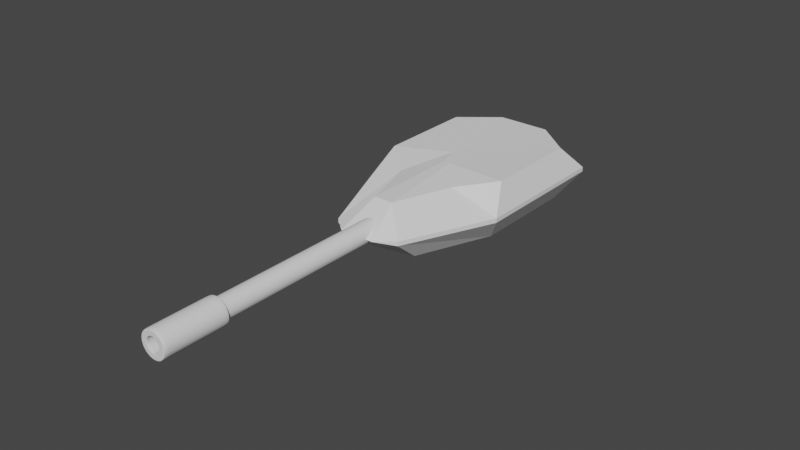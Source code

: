 # Source: FancyTorret.blend  (saved by Blender 3.5.10; exported with 4.5.12 LTS)
import bpy
from mathutils import Matrix  # noqa: F401  (used for matrix-valued properties, if any)

bpy.ops.wm.read_factory_settings(use_empty=True)
scene = bpy.context.scene
scene.name = 'Scene'

# ---- collections
col_collection = bpy.data.collections.new('Collection'); scene.collection.children.link(col_collection)

# ---- node groups
ng_auto_smooth = bpy.data.node_groups.new('Auto Smooth', 'GeometryNodeTree')
_s = ng_auto_smooth.interface.new_socket(name='Geometry', in_out='OUTPUT', socket_type='NodeSocketGeometry')
_s = ng_auto_smooth.interface.new_socket(name='Geometry', in_out='INPUT', socket_type='NodeSocketGeometry')
_s = ng_auto_smooth.interface.new_socket(name='Angle', in_out='INPUT', socket_type='NodeSocketFloat')
_s.subtype = 'ANGLE'
_s.min_value = 0.0
_s.max_value = 3.142
ng_auto_smooth.is_modifier = True
_N = ng_auto_smooth.nodes; _L = ng_auto_smooth.links
n0 = _N.new('NodeGroupOutput'); n0.name = 'Group Output'; n0.location = (480, -100)
n1 = _N.new('NodeGroupInput'); n1.name = 'Group Input'; n1.location = (-420, -300)
n2 = _N.new('NodeGroupInput'); n2.name = 'Group Input.001'; n2.location = (-60, -100)
n3 = _N.new('GeometryNodeSetShadeSmooth'); n3.name = 'Set Shade Smooth'; n3.location = (120, -100)
n3.domain = 'EDGE'
n4 = _N.new('GeometryNodeSetShadeSmooth'); n4.name = 'Set Shade Smooth.001'; n4.location = (300, -100)
n5 = _N.new('GeometryNodeInputMeshEdgeAngle'); n5.name = 'Edge Angle'; n5.location = (-420, -220)
n6 = _N.new('GeometryNodeInputEdgeSmooth'); n6.name = 'Is Edge Smooth'; n6.location = (-60, -160)
n7 = _N.new('GeometryNodeInputShadeSmooth'); n7.name = 'Is Face Smooth'; n7.location = (-240, -340)
n8 = _N.new('FunctionNodeBooleanMath'); n8.name = 'Boolean Math'; n8.location = (-60, -220)
n9 = _N.new('FunctionNodeCompare'); n9.name = 'Compare'; n9.location = (-240, -180)
n9.operation = 'LESS_EQUAL'
_L.new(n5.outputs[0], n9.inputs[0])
_L.new(n4.outputs[0], n0.inputs[0])
_L.new(n1.outputs[1], n9.inputs[1])
_L.new(n9.outputs[0], n8.inputs[0])
_L.new(n7.outputs[0], n8.inputs[1])
_L.new(n2.outputs[0], n3.inputs[0])
_L.new(n6.outputs[0], n3.inputs[1])
_L.new(n3.outputs[0], n4.inputs[0])
_L.new(n8.outputs[0], n3.inputs[2])
n0.is_active_output = True

# ---- world
world_world = bpy.data.worlds.new('World'); scene.world = world_world
world_world.use_nodes = True; world_world.node_tree.nodes.clear()
_N = world_world.node_tree.nodes; _L = world_world.node_tree.links
n0 = _N.new('ShaderNodeOutputWorld'); n0.name = 'World Output'; n0.location = (300, 300)
n1 = _N.new('ShaderNodeBackground'); n1.name = 'Background'; n1.location = (10, 300)
n1.inputs[0].default_value = (0.05088, 0.05088, 0.05088, 1.0)
_L.new(n1.outputs[0], n0.inputs[0])
n0.is_active_output = True
world_world.color = (0.05088, 0.05088, 0.05088)
world_world.use_sun_shadow = False
world_world.sun_shadow_jitter_overblur = 0.0

# ---- meshes
me_001 = bpy.data.meshes.new('圆环.001')
me_001.from_pydata([(2.112e-07, 1.015, -9.08), (-0.7179, 0.7179, -9.08), (-1.015, -4.091e-07, -9.08), (-0.7179, -0.7179, -9.08), (2.112e-07, -1.015, -9.08), (0.7179, -0.7179, -9.08), (1.015, -4.091e-07, -9.08), (0.7179, 0.7179, -9.08), (1.048e-06, 1.344, -9.08), (-0.9506, 0.9506, -9.08), (-1.344, -1.407e-07, -9.08), (-0.9506, -0.9506, -9.08), (9.612e-07, -1.344, -9.08), (0.9506, -0.9506, -9.08), (1.344, -2.273e-07, -9.08), (0.9506, 0.9506, -9.08), (1.396e-06, 1.344, -14.73), (-0.9506, 0.9506, -14.73), (-1.344, -1.923e-07, -14.73), (-0.9506, -0.9506, -14.73), (1.309e-06, -1.344, -14.73), (0.9506, -0.9506, -14.73), (1.344, -2.788e-07, -14.73), (0.9506, 0.9506, -14.73), (1.253e-06, 0.7074, -14.73), (-0.5002, 0.5002, -14.73), (-0.7074, 9.509e-09, -14.73), (-0.5002, -0.5002, -14.73), (1.207e-06, -0.7074, -14.73), (0.5002, -0.5002, -14.73), (0.7074, -3.603e-08, -14.73), (0.5002, 0.5002, -14.73), (1.253e-06, 0.7074, -14.73), (-0.5002, 0.5002, -14.73), (-0.7074, 9.509e-09, -14.73), (-0.5002, -0.5002, -14.73), (1.207e-06, -0.7074, -14.73), (0.5002, -0.5002, -14.73), (0.7074, -3.603e-08, -14.73), (0.5002, 0.5002, -14.73), (1.084e-06, 0.9894, -12.65), (-0.6996, 0.6996, -12.65), (-0.9894, 7.673e-08, -12.65), (-0.6996, -0.6996, -12.65), (1.02e-06, -0.9894, -12.65), (0.6996, -0.6996, -12.65), (0.9894, 1.304e-08, -12.65), (0.6996, 0.6996, -12.65), (1.015, -4.091e-07, -9.08), (2.112e-07, -1.015, -9.08), (-1.015, -4.091e-07, -9.08), (2.112e-07, 1.015, -9.08), (0.7179, 0.7179, -9.08), (0.7179, -0.7179, -9.08), (-0.7179, -0.7179, -9.08), (-0.7179, 0.7179, -9.08), (0.9506, 0.9506, -9.08), (1.048e-06, 1.344, -9.08), (0.9506, -0.9506, -9.08), (1.344, -2.273e-07, -9.08), (-0.9506, -0.9506, -9.08), (9.612e-07, -1.344, -9.08), (-0.9506, 0.9506, -9.08), (-1.344, -1.407e-07, -9.08), (0.9506, 0.9506, -14.73), (0.9506, -0.9506, -14.73), (-0.9506, -0.9506, -14.73), (-0.9506, 0.9506, -14.73), (1.396e-06, 1.344, -14.73), (1.344, -2.788e-07, -14.73), (1.309e-06, -1.344, -14.73), (-1.344, -1.923e-07, -14.73), (-0.6996, -0.6996, -12.65), (1.02e-06, -0.9894, -12.65), (-0.6996, 0.6996, -12.65), (-0.9894, 7.673e-08, -12.65), (0.9894, 1.304e-08, -12.65), (0.6996, 0.6996, -12.65), (0.6996, -0.6996, -12.65), (1.084e-06, 0.9894, -12.65), (-8.408e-07, 1.015, 7.792), (-1.015, -1.998e-07, 7.792), (-8.408e-07, -1.015, 7.792), (1.015, -1.998e-07, 7.792), (-0.7179, 0.7179, 7.792), (-0.7179, -0.7179, 7.792), (0.7179, -0.7179, 7.792), (0.7179, 0.7179, 7.792), (0.7179, 0.7179, -1.768), (0.7179, -0.7179, -1.768), (-0.7179, -0.7179, -1.768), (-0.7179, 0.7179, -1.768), (1.015, -3.184e-07, -1.768), (-2.447e-07, -1.015, -1.768), (-1.015, -3.184e-07, -1.768), (-2.447e-07, 1.015, -1.768)], [], [(52, 48, 6, 7), (53, 49, 4, 5), (54, 50, 2, 3), (55, 51, 0, 1), (51, 52, 7, 0), (48, 53, 5, 6), (49, 54, 3, 4), (50, 55, 1, 2), (2, 1, 9, 10), (7, 6, 14, 15), (5, 4, 12, 13), (3, 2, 10, 11), (1, 0, 8, 9), (0, 7, 15, 8), (6, 5, 13, 14), (4, 3, 11, 12), (68, 64, 23, 16), (69, 65, 21, 22), (70, 66, 19, 20), (71, 67, 17, 18), (64, 69, 22, 23), (65, 70, 20, 21), (66, 71, 18, 19), (67, 68, 16, 17), (19, 18, 26, 27), (17, 16, 24, 25), (16, 23, 31, 24), (22, 21, 29, 30), (20, 19, 27, 28), (18, 17, 25, 26), (23, 22, 30, 31), (21, 20, 28, 29), (31, 30, 38, 39), (29, 28, 36, 37), (27, 26, 34, 35), (25, 24, 32, 33), (24, 31, 39, 32), (30, 29, 37, 38), (28, 27, 35, 36), (26, 25, 33, 34), (73, 72, 43, 44), (75, 74, 41, 42), (77, 76, 46, 47), (78, 73, 44, 45), (72, 75, 42, 43), (74, 79, 40, 41), (79, 77, 47, 40), (76, 78, 45, 46), (41, 40, 47, 46, 45, 44, 43, 42), (94, 91, 55, 50), (93, 90, 54, 49), (92, 89, 53, 48), (95, 88, 52, 51), (91, 95, 51, 55), (90, 94, 50, 54), (89, 93, 49, 53), (88, 92, 48, 52), (9, 8, 57, 62), (11, 10, 63, 60), (13, 12, 61, 58), (15, 14, 59, 56), (10, 9, 62, 63), (12, 11, 60, 61), (14, 13, 58, 59), (8, 15, 56, 57), (62, 57, 68, 67), (60, 63, 71, 66), (58, 61, 70, 65), (56, 59, 69, 64), (63, 62, 67, 71), (61, 60, 66, 70), (59, 58, 65, 69), (57, 56, 64, 68), (38, 37, 78, 76), (32, 39, 77, 79), (33, 32, 79, 74), (35, 34, 75, 72), (37, 36, 73, 78), (39, 38, 76, 77), (34, 33, 74, 75), (36, 35, 72, 73), (91, 94, 81, 84), (92, 88, 87, 83), (90, 93, 82, 85), (95, 91, 84, 80), (89, 92, 83, 86), (94, 90, 85, 81), (88, 95, 80, 87), (93, 89, 86, 82)])
me_001.polygons.foreach_set('use_smooth', [True] * 89)
_uv = me_001.uv_layers.new(name='UV 贴图')
_uv.uv.foreach_set('vector', [0.0, 0.0, 0.0, 0.0, 0.0, 0.0, 0.0, 0.0, 0.0, 0.0, 0.0, 0.0, 0.0, 0.0, 0.0, 0.0, 0.0, 0.0, 0.0, 0.0, 0.0, 0.0, 0.0, 0.0, 0.0, 0.0, 0.0, 0.0, 0.0, 0.0, 0.0, 0.0, 0.0, 0.0, 0.0, 0.0, 0.0, 0.0, 0.0, 0.0, 0.0, 0.0, 0.0, 0.0, 0.0, 0.0, 0.0, 0.0, 0.0, 0.0, 0.0, 0.0, 0.0, 0.0, 0.0, 0.0, 0.0, 0.0, 0.0, 0.0, 0.0, 0.0, 0.0, 0.0, 0.0, 0.0, 0.0, 0.0, 0.0, 0.0, 0.0, 0.0, 0.0, 0.0, 0.0, 0.0, 0.0, 0.0, 0.0, 0.0, 0.0, 0.0, 0.0, 0.0, 0.0, 0.0, 0.0, 0.0, 0.0, 0.0, 0.0, 0.0, 0.0, 0.0, 0.0, 0.0, 0.0, 0.0, 0.0, 0.0, 0.0, 0.0, 0.0, 0.0, 0.0, 0.0, 0.0, 0.0, 0.0, 0.0, 0.0, 0.0, 0.0, 0.0, 0.0, 0.0, 0.0, 0.0, 0.0, 0.0, 0.0, 0.0, 0.0, 0.0, 0.0, 0.0, 0.0, 0.0, 0.0, 0.0, 0.0, 0.0, 0.0, 0.0, 0.0, 0.0, 0.0, 0.0, 0.0, 0.0, 0.0, 0.0, 0.0, 0.0, 0.0, 0.0, 0.0, 0.0, 0.0, 0.0, 0.0, 0.0, 0.0, 0.0, 0.0, 0.0, 0.0, 0.0, 0.0, 0.0, 0.0, 0.0, 0.0, 0.0, 0.0, 0.0, 0.0, 0.0, 0.0, 0.0, 0.0, 0.0, 0.0, 0.0, 0.0, 0.0, 0.0, 0.0, 0.0, 0.0, 0.0, 0.0, 0.0, 0.0, 0.0, 0.0, 0.0, 0.0, 0.0, 0.0, 0.0, 0.0, 0.0, 0.0, 0.0, 0.0, 0.0, 0.0, 0.0, 0.0, 0.0, 0.0, 0.0, 0.0, 0.0, 0.0, 0.0, 0.0, 0.0, 0.0, 0.0, 0.0, 0.0, 0.0, 0.0, 0.0, 0.0, 0.0, 0.0, 0.0, 0.0, 0.0, 0.0, 0.0, 0.0, 0.0, 0.0, 0.0, 0.0, 0.0, 0.0, 0.0, 0.0, 0.0, 0.0, 0.0, 0.0, 0.0, 0.0, 0.0, 0.0, 0.0, 0.0, 0.0, 0.0, 0.0, 0.0, 0.0, 0.0, 0.0, 0.0, 0.0, 0.0, 0.0, 0.0, 0.0, 0.0, 0.0, 0.0, 0.0, 0.0, 0.0, 0.0, 0.0, 0.0, 0.0, 0.0, 0.0, 0.0, 0.0, 0.0, 0.0, 0.0, 0.0, 0.0, 0.0, 0.0, 0.0, 0.0, 0.0, 0.0, 0.0, 0.0, 0.0, 0.0, 0.0, 0.0, 0.0, 0.0, 0.0, 0.0, 0.0, 0.0, 0.0, 0.0, 0.0, 0.0, 0.0, 0.0, 0.0, 0.0, 0.0, 0.0, 0.0, 0.0, 0.0, 0.0, 0.0, 0.0, 0.0, 0.0, 0.0, 0.0, 0.0, 0.0, 0.0, 0.0, 0.0, 0.0, 0.0, 0.0, 0.0, 0.0, 0.0, 0.0, 0.0, 0.0, 0.0, 0.0, 0.0, 0.0, 0.0, 0.0, 0.0, 0.0, 0.0, 0.0, 0.0, 0.0, 0.0, 0.0, 0.0, 0.0, 0.0, 0.0, 0.0, 0.0, 0.0, 0.0, 0.0, 0.0, 0.0, 0.0, 0.0, 0.0, 0.0, 0.0, 0.0, 0.0, 0.0, 0.0, 0.0, 0.0, 0.0, 0.0, 0.0, 0.0, 0.0, 0.0, 0.0, 0.0, 0.0, 0.0, 0.0, 0.0, 0.0, 0.0, 0.0, 0.0, 0.0, 0.0, 0.0, 0.0, 0.0, 0.0, 0.0, 0.0, 0.0, 0.0, 0.0, 0.0, 0.0, 0.0, 0.0, 0.0, 0.0, 0.0, 0.0, 0.0, 0.0, 0.0, 0.0, 0.0, 0.0, 0.0, 0.0, 0.0, 0.0, 0.0, 0.0, 0.0, 0.0, 0.0, 0.0, 0.0, 0.0, 0.0, 0.0, 0.0, 0.0, 0.0, 0.0, 0.0, 0.0, 0.0, 0.0, 0.0, 0.0, 0.0, 0.0, 0.0, 0.0, 0.0, 0.0, 0.0, 0.0, 0.0, 0.0, 0.0, 0.0, 0.0, 0.0, 0.0, 0.0, 0.0, 0.0, 0.0, 0.0, 0.0, 0.0, 0.0, 0.0, 0.0, 0.0, 0.0, 0.0, 0.0, 0.0, 0.0, 0.0, 0.0, 0.0, 0.0, 0.0, 0.0, 0.0, 0.0, 0.0, 0.0, 0.0, 0.0, 0.0, 0.0, 0.0, 0.0, 0.0, 0.0, 0.0, 0.0, 0.0, 0.0, 0.0, 0.0, 0.0, 0.0, 0.0, 0.0, 0.0, 0.0, 0.0, 0.0, 0.0, 0.0, 0.0, 0.0, 0.0, 0.0, 0.0, 0.0, 0.0, 0.0, 0.0, 0.0, 0.0, 0.0, 0.0, 0.0, 0.0, 0.0, 0.0, 0.0, 0.0, 0.0, 0.0, 0.0, 0.0, 0.0, 0.0, 0.0, 0.0, 0.0, 0.0, 0.0, 0.0, 0.0, 0.0, 0.0, 0.0, 0.0, 0.0, 0.0, 0.0, 0.0, 0.0, 0.0, 0.0, 0.0, 0.0, 0.0, 0.0, 0.0, 0.0, 0.0, 0.0, 0.0, 0.0, 0.0, 0.0, 0.0, 0.0, 0.0, 0.0, 0.0, 0.0, 0.0, 0.0, 0.0, 0.0, 0.0, 0.0, 0.0, 0.0, 0.0, 0.0, 0.0, 0.0, 0.0, 0.0, 0.0, 0.0, 0.0, 0.0, 0.0, 0.0, 0.0, 0.0, 0.0, 0.0, 0.0, 0.0, 0.0, 0.0, 0.0, 0.0, 0.0, 0.0, 0.0, 0.0, 0.0, 0.0, 0.0, 0.0, 0.0, 0.0, 0.0, 0.0, 0.0, 0.0, 0.0, 0.0, 0.0, 0.0, 0.0, 0.0, 0.0, 0.0, 0.0, 0.0, 0.0, 0.0, 0.0, 0.0, 0.0, 0.0, 0.0, 0.0, 0.0, 0.0, 0.0, 0.0, 0.0, 0.0, 0.0, 0.0, 0.0, 0.0, 0.0, 0.0, 0.0, 0.0, 0.0, 0.0, 0.0, 0.0, 0.0, 0.0, 0.0, 0.0, 0.0, 0.0, 0.0, 0.0, 0.0, 0.0, 0.0, 0.0, 0.0, 0.0, 0.0, 0.0, 0.0, 0.0, 0.0, 0.0, 0.0, 0.0, 0.0, 0.0, 0.0, 0.0, 0.0, 0.0, 0.0, 0.0, 0.0, 0.0, 0.0, 0.0, 0.0, 0.0, 0.0, 0.0, 0.0, 0.0, 0.0, 0.0, 0.0, 0.0, 0.0, 0.0, 0.0, 0.0, 0.0, 0.0, 0.0, 0.0, 0.0, 0.0, 0.0, 0.0, 0.0, 0.0, 0.0, 0.0, 0.0, 0.0, 0.0, 0.0, 0.0, 0.0, 0.0, 0.0, 0.0, 0.0, 0.0, 0.0, 0.0, 0.0, 0.0, 0.0, 0.0, 0.0, 0.0, 0.0, 0.0, 0.0, 0.0, 0.0, 0.0, 0.0])
me_001.update()
me_x = bpy.data.meshes.new('圆环')
me_x.from_pydata([(-0.3465, 2.554, -1.263), (-3.55, 2.6, -1.263), (-4.348, 0.6717, -1.263), (-2.051, -1.561, -1.263), (1.786, -3.15, -1.263), (3.034, -2.255, -1.263), (3.74, -0.5506, -1.263), (3.49, 0.9651, -1.263), (-0.7384, 3.459, -0.2269), (-4.628, 3.394, -0.2269), (-5.673, 0.8726, -0.2269), (-2.968, -1.924, -0.2269), (2.336, -4.121, -0.2269), (3.969, -2.95, -0.2269), (4.892, -0.7204, -0.2269), (4.565, 1.262, -0.2269), (-0.7384, 3.459, -0.05157), (-4.628, 3.394, -0.05157), (-5.673, 0.8726, -0.05157), (-2.968, -1.924, -0.05157), (2.336, -4.121, -0.05157), (3.969, -2.95, -0.05157), (4.892, -0.7204, -0.05157), (4.565, 1.262, -0.05157), (0.05652, 0.4946, 0.9301), (-0.8764, 0.6057, 0.9301), (-1.048, 0.1914, 0.9301), (-0.3098, -0.3897, 0.9301), (0.1485, -0.5795, 0.9301), (0.5374, -0.4372, 0.9301), (0.6891, -0.07088, 0.9301), (0.5147, 0.3048, 0.9301), (-2.034, -1.845, 0.9707), (1.545, -3.328, 0.9707), (-1.703, 1.965, 0.7491), (-2.594, -0.1848, 0.7491), (3.983, -0.5363, 0.9707), (3.445, 1.261, 0.9707), (3.195, -2.437, 0.9707), (-0.1333, 2.743, 0.9707), (-4.082, 1.314, -1.263), (-3.816, 1.957, -1.263), (-5.325, 1.713, -0.5672), (-4.977, 2.554, -0.5672), (-5.955, 1.721, -0.05157), (-5.428, 2.994, -0.05157), (-0.9908, 0.3295, 0.9301), (-0.9336, 0.4676, 0.9301), (-4.219, 2.165, 0.7904), (-4.514, 1.452, 0.7904)], [], [(4, 12, 11, 3), (41, 43, 9, 1), (7, 15, 14, 6), (5, 13, 12, 4), (3, 11, 10, 2), (1, 9, 8, 0), (0, 8, 15, 7), (6, 14, 13, 5), (15, 23, 22, 14), (13, 21, 20, 12), (11, 19, 18, 10), (9, 17, 16, 8), (8, 16, 23, 15), (14, 22, 21, 13), (12, 20, 19, 11), (43, 45, 17, 9), (33, 28, 27, 32), (48, 47, 25, 34), (37, 31, 30, 36), (38, 29, 28, 33), (32, 27, 26, 35), (34, 25, 24, 39), (39, 24, 31, 37), (36, 30, 29, 38), (22, 36, 38, 21), (16, 39, 37, 23), (17, 34, 39, 16), (19, 32, 35, 18), (21, 38, 33, 20), (23, 37, 36, 22), (45, 48, 34, 17), (20, 33, 32, 19), (1, 0, 7, 6, 5, 4, 3, 2, 40, 41), (25, 47, 46, 26, 27, 28, 29, 30, 31, 24), (18, 35, 49, 44), (44, 49, 48, 45), (35, 26, 46, 49), (49, 46, 47, 48), (10, 18, 44, 42), (42, 44, 45, 43), (2, 10, 42, 40), (40, 42, 43, 41)])
_uv = me_x.uv_layers.new(name='UV 贴图')
_uv.uv.foreach_set('vector', [0.0, 0.0, 0.0, 0.0, 0.0, 0.0, 0.0, 0.0, 0.0, 0.0, 0.0, 0.0, 0.0, 0.0, 0.0, 0.0, 0.0, 0.0, 0.0, 0.0, 0.0, 0.0, 0.0, 0.0, 0.0, 0.0, 0.0, 0.0, 0.0, 0.0, 0.0, 0.0, 0.0, 0.0, 0.0, 0.0, 0.0, 0.0, 0.0, 0.0, 0.0, 0.0, 0.0, 0.0, 0.0, 0.0, 0.0, 0.0, 0.0, 0.0, 0.0, 0.0, 0.0, 0.0, 0.0, 0.0, 0.0, 0.0, 0.0, 0.0, 0.0, 0.0, 0.0, 0.0, 0.0, 0.0, 0.0, 0.0, 0.0, 0.0, 0.0, 0.0, 0.0, 0.0, 0.0, 0.0, 0.0, 0.0, 0.0, 0.0, 0.0, 0.0, 0.0, 0.0, 0.0, 0.0, 0.0, 0.0, 0.0, 0.0, 0.0, 0.0, 0.0, 0.0, 0.0, 0.0, 0.0, 0.0, 0.0, 0.0, 0.0, 0.0, 0.0, 0.0, 0.0, 0.0, 0.0, 0.0, 0.0, 0.0, 0.0, 0.0, 0.0, 0.0, 0.0, 0.0, 0.0, 0.0, 0.0, 0.0, 0.0, 0.0, 0.0, 0.0, 0.0, 0.0, 0.0, 0.0, 0.0, 0.0, 0.0, 0.0, 0.0, 0.0, 0.0, 0.0, 0.0, 0.0, 0.0, 0.0, 0.0, 0.0, 0.0, 0.0, 0.0, 0.0, 0.0, 0.0, 0.0, 0.0, 0.0, 0.0, 0.0, 0.0, 0.0, 0.0, 0.0, 0.0, 0.0, 0.0, 0.0, 0.0, 0.0, 0.0, 0.0, 0.0, 0.0, 0.0, 0.0, 0.0, 0.0, 0.0, 0.0, 0.0, 0.0, 0.0, 0.0, 0.0, 0.0, 0.0, 0.0, 0.0, 0.0, 0.0, 0.0, 0.0, 0.0, 0.0, 0.0, 0.0, 0.0, 0.0, 0.0, 0.0, 0.0, 0.0, 0.0, 0.0, 0.0, 0.0, 0.0, 0.0, 0.0, 0.0, 0.0, 0.0, 0.0, 0.0, 0.0, 0.0, 0.0, 0.0, 0.0, 0.0, 0.0, 0.0, 0.0, 0.0, 0.0, 0.0, 0.0, 0.0, 0.0, 0.0, 0.0, 0.0, 0.0, 0.0, 0.0, 0.0, 0.0, 0.0, 0.0, 0.0, 0.0, 0.0, 0.0, 0.0, 0.0, 0.0, 0.0, 0.0, 0.0, 0.0, 0.0, 0.0, 0.0, 0.0, 0.0, 0.0, 0.0, 0.0, 0.0, 0.0, 0.0, 0.0, 0.0, 0.0, 0.0, 0.0, 0.0, 0.0, 0.0, 0.0, 0.0, 0.0, 0.0, 0.0, 0.0, 0.0, 0.0, 0.0, 0.0, 0.0, 0.0, 0.0, 0.0, 0.0, 0.0, 0.0, 0.0, 0.0, 0.0, 0.0, 0.0, 0.0, 0.0, 0.0, 0.0, 0.0, 0.0, 0.0, 0.0, 0.0, 0.0, 0.0, 0.0, 0.0, 0.0, 0.0, 0.0, 0.0, 0.0, 0.0, 0.0, 0.0, 0.0, 0.0, 0.0, 0.0, 0.0, 0.0, 0.0, 0.0, 0.0, 0.0, 0.0, 0.0, 0.0, 0.0, 0.0, 0.0, 0.0, 0.0, 0.0, 0.0, 0.0, 0.0, 0.0, 0.0, 0.0, 0.0, 0.0, 0.0, 0.0, 0.0, 0.0, 0.0, 0.0, 0.0, 0.0, 0.0, 0.0, 0.0, 0.0, 0.0, 0.0, 0.0, 0.0, 0.0, 0.0, 0.0, 0.0, 0.0, 0.0, 0.0, 0.0, 0.0, 0.0, 0.0])
me_x.update()

# ---- objects
ob_001 = bpy.data.objects.new('圆环.001', me_001)
ob_x = bpy.data.objects.new('圆环', me_x)

# ---- transforms, parenting, visibility, modifiers, constraints
ob_001.location = (0.0, -21.49, 0.6693)
ob_001.rotation_euler = (1.571, 1.178, 3.142)
ob_001.scale = (1.11, 1.11, 1.11)
_m = ob_001.modifiers.new('细分', 'SUBSURF')
_m.levels = 2
_m = ob_001.modifiers.new('Auto Smooth', 'NODES')
_m.node_group = ng_auto_smooth
_gi = [s.identifier for s in ng_auto_smooth.interface.items_tree if s.item_type == 'SOCKET' and s.in_out == 'INPUT']
_m[_gi[1]] = 0.5236  # 'Angle'
ob_x.location = (-0.1422, 0.2449, 0.731)
ob_x.rotation_euler = (0.0, -0.0, 1.963)
ob_x.scale = (2.544, 2.544, 2.544)

# ---- collection membership
col_collection.objects.link(ob_001)
col_collection.objects.link(ob_x)

# ---- scene / render settings (as saved in the file)
scene.frame_start = 1; scene.frame_end = 250; scene.frame_set(1)
scene.render.engine = 'BLENDER_EEVEE_NEXT'
scene.cycles.sampling_pattern = 'TABULATED_SOBOL'
scene.view_settings.view_transform = 'Filmic'
bpy.context.view_layer.update()

# ---- added for rendering (the .blend has no active camera and no usable light): camera, sun
cam_auto = bpy.data.cameras.new('AutoCamera')
cam_auto.lens = 50.0
cam_auto.sensor_width = 36.0
cam_auto.clip_end = 1000.0
ob_auto_camera = bpy.data.objects.new('AutoCamera', cam_auto)
scene.collection.objects.link(ob_auto_camera)
ob_auto_camera.location = (57.5008, -78.6591, 45.438)
ob_auto_camera.rotation_euler = (1.09748, -7.21219e-08, 0.694738)
scene.camera = ob_auto_camera
light_auto_sun = bpy.data.lights.new('AutoSun', 'SUN')
light_auto_sun.energy = 3.0
light_auto_sun.angle = 0.0523599
ob_auto_sun = bpy.data.objects.new('AutoSun', light_auto_sun)
scene.collection.objects.link(ob_auto_sun)
ob_auto_sun.rotation_euler = (0.872665, 0.174533, 0.523599)
bpy.context.view_layer.update()
